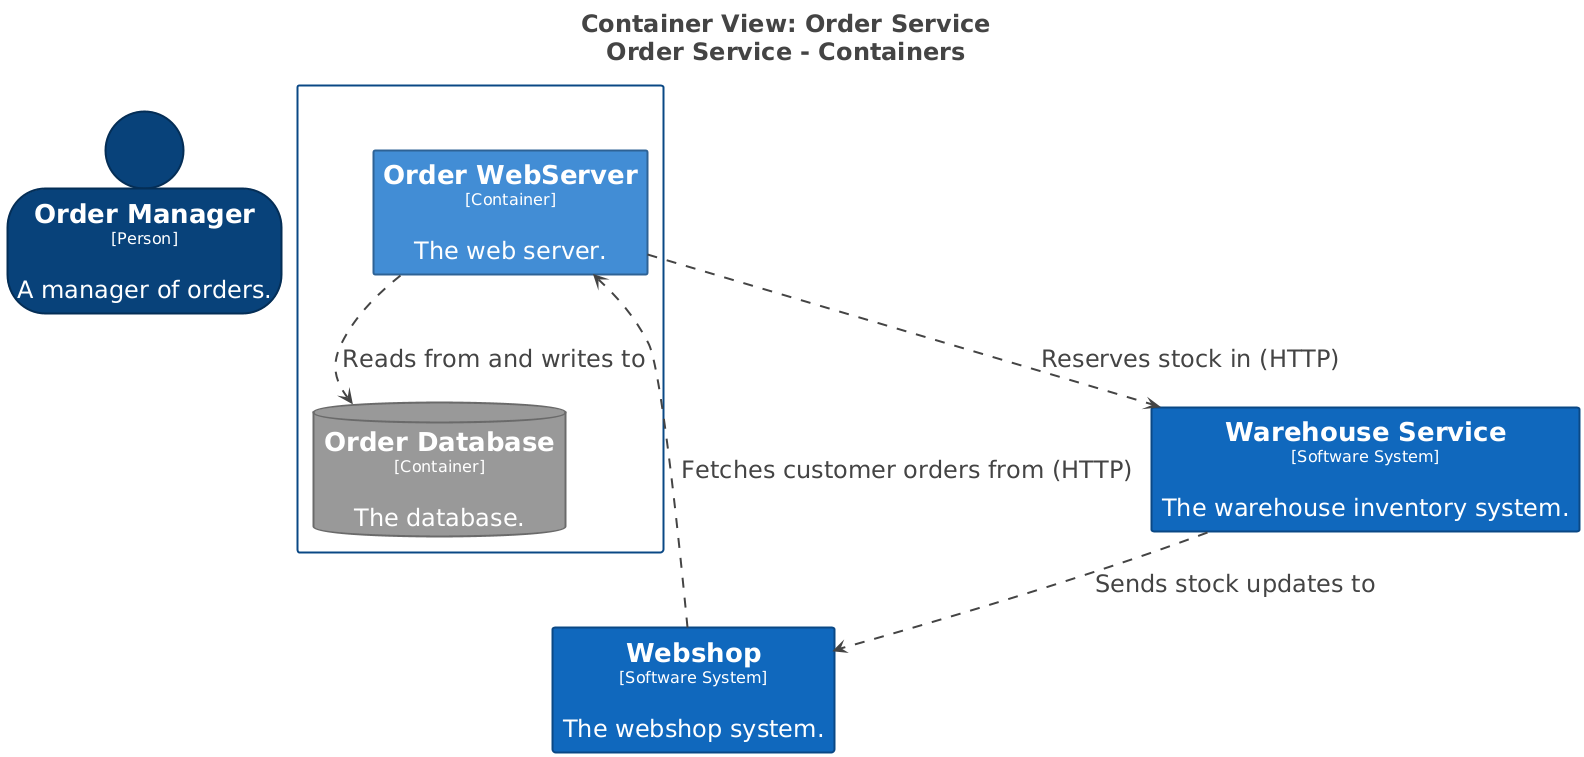

The diagram above was rendered by PlantUML. Its source (embedded in the PNG):
@startuml
title <size:24>Container View: Order Service</size>\n<size:24>Order Service - Containers</size>

set separator none
top to bottom direction
skinparam ranksep 60
skinparam nodesep 30
hide stereotype

<style>
  root {
    BackgroundColor: #ffffff;
    FontColor: #444444;
  }
  // Element,Container,Database
  .Element-RWxlbWVudCxDb250YWluZXIsRGF0YWJhc2U= {
    BackgroundColor: #999999;
    LineColor: #6b6b6b;
    LineStyle: 0;
    LineThickness: 2;
    FontColor: #ffffff;
    FontSize: 24;
    HorizontalAlignment: center;
    Shadowing: 0;
    MaximumWidth: 450;
  }
  // Element,Container,Web Server
  .Element-RWxlbWVudCxDb250YWluZXIsV2ViIFNlcnZlcg== {
    BackgroundColor: #438dd5;
    LineColor: #2e6295;
    LineStyle: 0;
    LineThickness: 2;
    FontColor: #ffffff;
    FontSize: 24;
    HorizontalAlignment: center;
    Shadowing: 0;
    MaximumWidth: 450;
  }
  // Element,Person
  .Element-RWxlbWVudCxQZXJzb24= {
    BackgroundColor: #08427b;
    LineColor: #052e56;
    LineStyle: 0;
    LineThickness: 2;
    FontColor: #ffffff;
    FontSize: 24;
    HorizontalAlignment: center;
    Shadowing: 0;
    MaximumWidth: 450;
  }
  // Element,Software System
  .Element-RWxlbWVudCxTb2Z0d2FyZSBTeXN0ZW0= {
    BackgroundColor: #1168bd;
    LineColor: #0b4884;
    LineStyle: 0;
    LineThickness: 2;
    FontColor: #ffffff;
    FontSize: 24;
    HorizontalAlignment: center;
    Shadowing: 0;
    MaximumWidth: 450;
  }
  // Relationship
  .Relationship-UmVsYXRpb25zaGlw {
    LineThickness: 2;
    LineStyle: 10-10;
    LineColor: #444444;
    FontColor: #444444;
    FontSize: 24;
  }
  // Order Service
  .Boundary-T3JkZXIgU2VydmljZQ== {
    BackgroundColor: #ffffff;
    LineColor: #0b4884;
    LineStyle: 0;
    LineThickness: 2;
    FontColor: #ffffff;
    FontSize: 24;
    HorizontalAlignment: center;
    Shadowing: 0;
  }
</style>

person "==Order Manager\n<size:16>[Person]</size>\n\nA manager of orders." <<Element-RWxlbWVudCxQZXJzb24=>> as OrderManager
rectangle "==Webshop\n<size:16>[Software System]</size>\n\nThe webshop system." <<Element-RWxlbWVudCxTb2Z0d2FyZSBTeXN0ZW0=>> as Webshop
rectangle "==Warehouse Service\n<size:16>[Software System]</size>\n\nThe warehouse inventory system." <<Element-RWxlbWVudCxTb2Z0d2FyZSBTeXN0ZW0=>> as WarehouseService

rectangle "Order Service\n<size:16>[Software System]</size>" <<Boundary-T3JkZXIgU2VydmljZQ==>> {
  rectangle "==Order WebServer\n<size:16>[Container]</size>\n\nThe web server." <<Element-RWxlbWVudCxDb250YWluZXIsV2ViIFNlcnZlcg==>> as OrderService.OrderWebServer
  database "==Order Database\n<size:16>[Container]</size>\n\nThe database." <<Element-RWxlbWVudCxDb250YWluZXIsRGF0YWJhc2U=>> as OrderService.OrderDatabase
}

OrderService.OrderWebServer --> OrderService.OrderDatabase <<Relationship-UmVsYXRpb25zaGlw>> : "Reads from and writes to"
OrderService.OrderWebServer --> WarehouseService <<Relationship-UmVsYXRpb25zaGlw>> : "Reserves stock in (HTTP)"
Webshop --> OrderService.OrderWebServer <<Relationship-UmVsYXRpb25zaGlw>> : "Fetches customer orders from (HTTP)"
WarehouseService --> Webshop <<Relationship-UmVsYXRpb25zaGlw>> : "Sends stock updates to"

@enduml